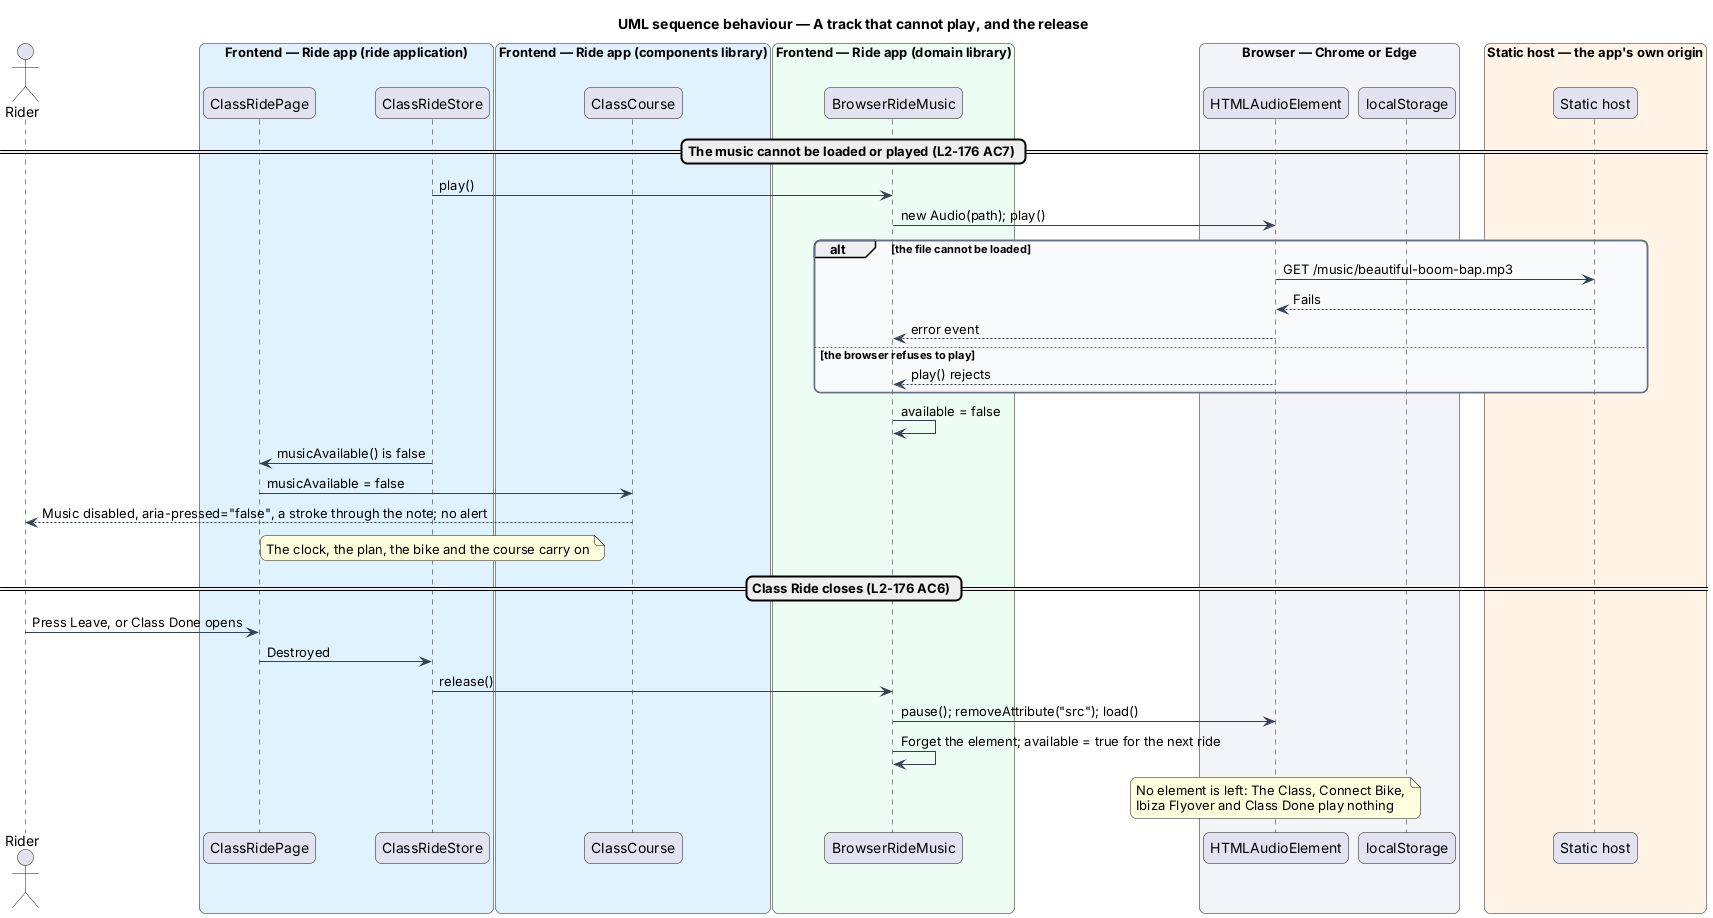

The diagram above was rendered by PlantUML. Its source (embedded in the PNG):
@startuml
title UML sequence behaviour — A track that cannot play, and the release
skinparam backgroundColor #FFFFFF
skinparam shadowing false
skinparam roundcorner 12
skinparam defaultFontName Arial
skinparam ArrowColor #344054
skinparam rectangle {
  BorderColor #344054
  FontColor #101828
}
skinparam package {
  BorderColor #667085
  FontColor #101828
  BackgroundColor #F9FAFB
}
actor "Rider" as rider
box "Frontend — Ride app (ride application)" #E0F2FE
  participant "ClassRidePage" as page
  participant "ClassRideStore" as store
end box
box "Frontend — Ride app (components library)" #E0F2FE
  participant "ClassCourse" as box
end box
box "Frontend — Ride app (domain library)" #ECFDF3
  participant "BrowserRideMusic" as music
end box
box "Browser — Chrome or Edge" #F2F4F7
  participant "HTMLAudioElement" as audio
  participant "localStorage" as storage
end box
box "Static host — the app's own origin" #FFF4E5
  participant "Static host" as origin
end box

== The music cannot be loaded or played (L2-176 AC7) ==
store -> music : play()
music -> audio : new Audio(path); play()
alt the file cannot be loaded
  audio -> origin : GET /music/beautiful-boom-bap.mp3
  origin --> audio : Fails
  audio --> music : error event
else the browser refuses to play
  audio --> music : play() rejects
end
music -> music : available = false
store -> page : musicAvailable() is false
page -> box : musicAvailable = false
box --> rider : Music disabled, aria-pressed="false", a stroke through the note; no alert
note over store : The clock, the plan, the bike and the course carry on
== Class Ride closes (L2-176 AC6) ==
rider -> page : Press Leave, or Class Done opens
page -> store : Destroyed
store -> music : release()
music -> audio : pause(); removeAttribute("src"); load()
music -> music : Forget the element; available = true for the next ride
note over audio : No element is left: The Class, Connect Bike,\nIbiza Flyover and Class Done play nothing
@enduml